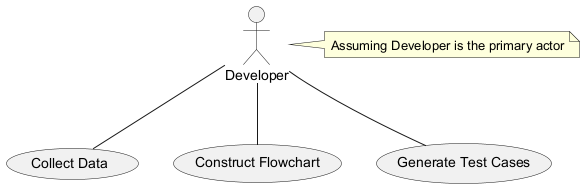

The diagram above was rendered by PlantUML. Its source (embedded in the PNG):
@startuml
actor Developer as "Developer"
usecase "Collect Data" as CD
usecase "Construct Flowchart" as CF
usecase "Generate Test Cases" as GTC
Developer -- CD
Developer -- CF
Developer -- GTC
note right of Developer: Assuming Developer is the primary actor
@enduml